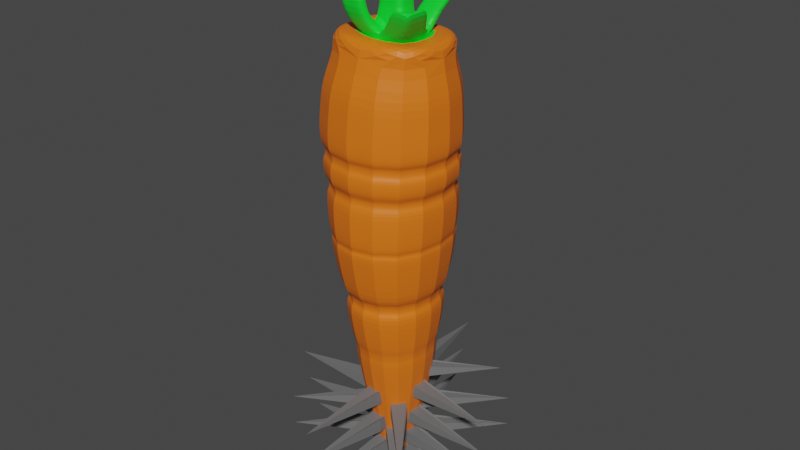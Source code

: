 # Source: SpikyCarrot.blend  (saved by Blender 2.93.21; exported with 4.5.12 LTS)
import bpy
from mathutils import Matrix  # noqa: F401  (used for matrix-valued properties, if any)

bpy.ops.wm.read_factory_settings(use_empty=True)
scene = bpy.context.scene
scene.name = 'Scene'

# ---- collections
col_collection = bpy.data.collections.new('Collection'); scene.collection.children.link(col_collection)

# ---- materials (node trees are filled in below, after node groups)
mat_material_001 = bpy.data.materials.new('Material.001')
mat_material_001.use_transparent_shadow = False
mat_material_002 = bpy.data.materials.new('Material.002')
mat_material_002.use_transparent_shadow = False
mat_material_003 = bpy.data.materials.new('Material.003')
mat_material_003.use_transparent_shadow = False

# ---- material node trees
mat_material_001.use_nodes = True; mat_material_001.node_tree.nodes.clear()
_N = mat_material_001.node_tree.nodes; _L = mat_material_001.node_tree.links
n0 = _N.new('ShaderNodeBsdfPrincipled'); n0.name = 'Principled BSDF'; n0.location = (10, 300)
n0.distribution = 'GGX'
n0.subsurface_method = 'BURLEY'
n0.inputs[0].default_value = (0.8632, 0.1683, 0.007499, 1.0)
n0.inputs[3].default_value = 1.45
n0.inputs[27].default_value = (0.0, 0.0, 0.0, 1.0)
n0.inputs[28].default_value = 1.0
n1 = _N.new('ShaderNodeOutputMaterial'); n1.name = 'Material Output'; n1.location = (300, 300)
_L.new(n0.outputs[0], n1.inputs[0])
n1.is_active_output = True
mat_material_002.use_nodes = True; mat_material_002.node_tree.nodes.clear()
_N = mat_material_002.node_tree.nodes; _L = mat_material_002.node_tree.links
n0 = _N.new('ShaderNodeBsdfPrincipled'); n0.name = 'Principled BSDF'; n0.location = (10, 300)
n0.distribution = 'GGX'
n0.subsurface_method = 'BURLEY'
n0.inputs[0].default_value = (0.004585, 0.8, 0.03178, 1.0)
n0.inputs[3].default_value = 1.45
n0.inputs[27].default_value = (0.0, 0.0, 0.0, 1.0)
n0.inputs[28].default_value = 1.0
n1 = _N.new('ShaderNodeOutputMaterial'); n1.name = 'Material Output'; n1.location = (300, 300)
_L.new(n0.outputs[0], n1.inputs[0])
n1.is_active_output = True
mat_material_003.use_nodes = True; mat_material_003.node_tree.nodes.clear()
_N = mat_material_003.node_tree.nodes; _L = mat_material_003.node_tree.links
n0 = _N.new('ShaderNodeBsdfPrincipled'); n0.name = 'Principled BSDF'; n0.location = (10, 300)
n0.distribution = 'GGX'
n0.subsurface_method = 'BURLEY'
n0.inputs[0].default_value = (0.1626, 0.1626, 0.1626, 1.0)
n0.inputs[3].default_value = 1.45
n0.inputs[27].default_value = (0.0, 0.0, 0.0, 1.0)
n0.inputs[28].default_value = 1.0
n1 = _N.new('ShaderNodeOutputMaterial'); n1.name = 'Material Output'; n1.location = (300, 300)
_L.new(n0.outputs[0], n1.inputs[0])
n1.is_active_output = True

# ---- world
world_world = bpy.data.worlds.new('World'); scene.world = world_world
world_world.use_nodes = True; world_world.node_tree.nodes.clear()
_N = world_world.node_tree.nodes; _L = world_world.node_tree.links
n0 = _N.new('ShaderNodeOutputWorld'); n0.name = 'World Output'; n0.location = (300, 300)
n1 = _N.new('ShaderNodeBackground'); n1.name = 'Background'; n1.location = (10, 300)
n1.inputs[0].default_value = (0.05088, 0.05088, 0.05088, 1.0)
_L.new(n1.outputs[0], n0.inputs[0])
n0.is_active_output = True
world_world.color = (0.05088, 0.05088, 0.05088)
world_world.use_sun_shadow = False
world_world.sun_shadow_jitter_overblur = 0.0

# ---- meshes
me_cube_001 = bpy.data.meshes.new('Cube.001')
me_cube_001.from_pydata([(-1.235, -1.22, -1.0), (-1.085, -1.22, 1.0), (-1.235, 1.248, -1.0), (-1.085, 1.248, 1.0), (1.401, -1.22, -1.0), (1.14, -1.22, 1.061), (1.401, 1.248, -1.0), (1.14, 1.248, 1.061), (-0.6303, -0.6469, 4.203), (-0.6303, 0.6746, 4.203), (0.561, -0.6469, 4.235), (0.561, 0.6746, 4.235), (-0.3216, -0.3242, 5.521), (-0.3216, 0.3518, 5.521), (0.2878, -0.3242, 5.538), (0.2878, 0.3518, 5.538), (-0.2002, -0.173, 5.888), (-0.2002, 0.2006, 5.888), (0.1365, -0.173, 5.897), (0.1365, 0.2006, 5.897), (-1.205, -1.14, -1.839), (-1.205, 1.168, -1.839), (1.316, -1.14, -1.854), (1.316, 1.168, -1.854), (-0.9526, -0.7987, -2.587), (-0.9526, 0.8263, -2.587), (0.9511, -0.7987, -2.633), (0.9511, 0.8263, -2.633), (-0.9526, 0.2846, -2.587), (-0.9526, -0.257, -2.587), (0.3165, 0.8263, -2.617), (-0.318, 0.8263, -2.602), (0.9511, -0.257, -2.633), (0.9511, 0.2846, -2.633), (-0.318, -0.7987, -2.602), (0.3165, -0.7987, -2.617), (-0.6339, 0.5543, -2.594), (-0.6339, -0.5266, -2.594), (0.6324, 0.5543, -2.625), (0.6324, -0.5266, -2.625), (-0.4586, 0.3992, -2.502), (-0.4586, -0.3715, -2.502), (0.4443, 0.3992, -2.524), (0.4443, -0.3715, -2.524), (-0.4586, 0.01381, -2.502), (0.4443, 0.01381, -2.524), (-0.007175, 0.3992, -2.513), (-0.007175, -0.3715, -2.513), (-0.007175, 0.01381, -2.513), (-0.4586, -0.1789, -2.502), (0.4443, -0.1789, -2.524), (-0.2329, 0.3992, -2.507), (-0.2329, -0.3715, -2.507), (-0.4586, 0.2065, -2.502), (0.4443, 0.2065, -2.524), (0.2186, 0.3992, -2.518), (0.2186, -0.3715, -2.518), (-0.007175, -0.1789, -2.513), (-0.007175, 0.2065, -2.513), (-0.2329, 0.01381, -2.507), (0.2186, 0.01381, -2.518), (0.2186, 0.2065, -2.518), (-0.2329, 0.2065, -2.507), (-0.2329, -0.1789, -2.507), (0.6806, -0.4578, -2.698), (0.6806, -0.6505, -2.698), (0.4549, -0.6505, -2.693), (0.2292, -0.6505, -2.688), (0.2292, -0.4578, -2.688), (0.4549, -0.2651, -2.693), (0.2292, -0.2651, -2.688), (0.6806, -0.2651, -2.698), (-0.0638, 0.2065, -4.084), (0.5328, -0.9153, -3.335), (0.5328, -0.9604, -3.335), (0.48, -0.9604, -3.334), (0.4273, -0.9604, -3.333), (0.4273, -0.9153, -3.333), (0.48, -0.8703, -3.334), (0.4273, -0.8703, -3.333), (0.5328, -0.8703, -3.335), (0.48, -0.9153, -3.334), (-0.0638, 0.01381, -4.084), (0.1619, 0.01381, -4.089), (-0.0638, -0.1789, -4.084), (-0.2895, 0.01381, -4.078), (0.1619, 0.2065, -4.089), (-0.2895, 0.2065, -4.078), (-0.2895, -0.1789, -4.078), (-0.6704, 0.7561, -3.172), (-0.8961, 0.7561, -3.166), (-0.8961, 0.5634, -3.166), (-0.8961, 0.3707, -3.166), (-0.6704, 0.3707, -3.172), (-0.8961, 0.1781, -3.166), (-0.4446, 0.7561, -3.177), (-0.4446, 0.5634, -3.177), (-0.6704, 0.5634, -3.172), (-0.6704, 0.1781, -3.172), (0.5795, 0.5171, -2.993), (0.5795, 0.3244, -2.993), (0.3538, 0.7098, -2.987), (0.1281, 0.7098, -2.982), (0.5795, 0.7098, -2.993), (0.1281, 0.5171, -2.982), (0.3538, 0.3244, -2.987), (0.3538, 0.5171, -2.987), (0.5649, 0.5171, -3.398), (0.5649, 0.3244, -3.398), (0.3392, 0.7098, -3.392), (0.1135, 0.7098, -3.387), (0.5649, 0.7098, -3.398), (0.1135, 0.5171, -3.387), (0.3392, 0.3244, -3.392), (0.3392, 0.5171, -3.392), (-0.4717, -0.4011, -2.864), (-0.4717, -0.5938, -2.864), (-0.2459, -0.5938, -2.869), (-0.02022, -0.4011, -2.875), (-0.02022, -0.5938, -2.875), (-0.2459, -0.4011, -2.869), (-0.8915, -0.6133, -3.438), (-0.8915, -0.806, -3.438), (-0.6658, -0.806, -3.443), (-0.4401, -0.6133, -3.449), (-0.4401, -0.806, -3.449), (-0.6658, -0.6133, -3.443), (-1.148, -1.22, 0.1564), (-1.172, -1.22, -0.1564), (-1.172, 1.248, -0.1564), (-1.148, 1.248, 0.1564), (1.29, 1.248, -0.1255), (1.251, 1.248, 0.1866), (1.29, -1.22, -0.1255), (1.251, -1.22, 0.1866), (1.182, -1.14, 0.09709), (1.2, -1.14, -0.03805), (-1.086, -1.14, -0.06675), (-1.075, -1.14, 0.06874), (1.182, 1.167, 0.09709), (1.2, 1.167, -0.03805), (-1.075, 1.167, 0.06874), (-1.086, 1.167, -0.06675), (1.329, 1.248, -0.4304), (1.362, 1.248, -0.6951), (1.362, -1.22, -0.6951), (1.329, -1.22, -0.4304), (-1.213, 1.248, -0.7107), (-1.193, 1.248, -0.4457), (-1.193, -1.22, -0.4457), (-1.213, -1.22, -0.7107), (1.269, 1.183, -0.4842), (1.289, 1.183, -0.6421), (-1.13, 1.183, -0.4988), (-1.142, 1.183, -0.6568), (-1.13, -1.155, -0.4988), (-1.142, -1.155, -0.6568), (1.289, -1.155, -0.6421), (1.269, -1.155, -0.4842), (0.9166, -0.9991, 2.285), (0.9769, -1.059, 1.954), (0.7237, -0.8081, 3.343), (0.7841, -0.8679, 3.012), (-0.8056, -0.8679, 2.968), (-0.7581, -0.8081, 3.302), (-0.9572, -1.059, 1.9), (-0.9097, -0.9991, 2.235), (-0.9097, 1.027, 2.235), (-0.9572, 1.087, 1.9), (-0.7581, 0.8357, 3.302), (-0.8056, 0.8955, 2.968), (0.7841, 0.8955, 3.012), (0.7237, 0.8357, 3.343), (0.9769, 1.087, 1.954), (0.9166, 1.027, 2.285), (0.8638, -0.9347, 2.01), (0.8251, -0.8964, 2.223), (0.8638, 0.9624, 2.01), (0.8251, 0.924, 2.223), (-0.816, 0.924, 2.177), (-0.8464, 0.9624, 1.963), (-0.816, -0.8964, 2.177), (-0.8464, -0.9347, 1.963), (0.748, -0.829, 3.068), (0.7083, -0.7897, 3.285), (0.748, 0.8567, 3.068), (0.7083, 0.8174, 3.285), (-0.7405, 0.8174, 3.246), (-0.7717, 0.8567, 3.026), (-0.7405, -0.7897, 3.246), (-0.7717, -0.829, 3.026), (1.163, -1.22, 0.8736), (-1.099, -1.22, 0.8192), (-1.099, 1.248, 0.8192), (1.163, 1.248, 0.8736), (1.122, -1.182, 0.9261), (1.111, -1.182, 1.007), (-1.054, -1.182, 0.951), (-1.06, -1.182, 0.8699), (-1.054, 1.209, 0.951), (-1.06, 1.209, 0.8699), (1.111, 1.209, 1.007), (1.122, 1.209, 0.9261), (-1.22, 1.208, -1.42), (-1.22, -1.18, -1.42), (1.359, -1.18, -1.427), (1.359, 1.208, -1.427)], [], [(149, 128, 129, 148), (148, 129, 131, 143), (0, 150, 147, 2), (204, 203, 21, 20), (169, 164, 8, 9), (10, 11, 15, 14), (177, 175, 160, 173), (164, 161, 10, 8), (167, 166, 163, 170), (14, 15, 19, 18), (9, 8, 12, 13), (8, 10, 14, 12), (11, 9, 13, 15), (19, 17, 16, 18), (13, 12, 16, 17), (12, 14, 18, 16), (15, 13, 17, 19), (23, 22, 26, 32, 33, 27), (206, 205, 22, 23), (205, 204, 20, 22), (203, 206, 23, 21), (39, 32, 26, 35), (20, 21, 25, 28, 29, 24), (22, 20, 24, 34, 35, 26), (21, 23, 27, 30, 31, 25), (29, 37, 34, 24), (37, 39, 35, 34), (25, 31, 36, 28), (28, 36, 37, 29), (31, 30, 38, 36), (36, 38, 42, 55, 46, 51, 40), (30, 27, 33, 38), (38, 33, 32, 39), (47, 57, 68, 67), (37, 36, 40, 53, 44, 49, 41), (39, 37, 41, 52, 47, 56, 43), (38, 39, 43, 50, 45, 54, 42), (49, 63, 120, 115), (57, 63, 88, 84), (45, 60, 105, 100), (58, 61, 86, 72), (54, 45, 100, 99), (55, 42, 103, 101), (44, 53, 91, 92), (51, 46, 95, 89), (58, 62, 97, 96), (41, 49, 115, 116), (63, 49, 94, 98), (59, 62, 87, 85), (50, 43, 65, 64), (43, 56, 66, 65), (60, 45, 71, 69), (70, 69, 78, 79), (65, 66, 75, 74), (69, 71, 80, 78), (64, 65, 74, 73), (45, 50, 64, 71), (48, 60, 69, 70), (57, 48, 70, 68), (56, 47, 67, 66), (81, 73, 74, 75), (77, 81, 75, 76), (79, 78, 81, 77), (78, 80, 73, 81), (66, 67, 76, 75), (68, 70, 79, 77), (71, 64, 73, 80), (67, 68, 77, 76), (87, 72, 82, 85), (72, 86, 83, 82), (85, 82, 84, 88), (61, 60, 83, 86), (63, 59, 85, 88), (60, 48, 82, 83), (62, 58, 72, 87), (48, 57, 84, 82), (91, 97, 93, 92), (90, 89, 97, 91), (89, 95, 96, 97), (92, 93, 98, 94), (46, 58, 96, 95), (62, 59, 93, 97), (40, 51, 89, 90), (49, 44, 92, 94), (59, 63, 98, 93), (53, 40, 90, 91), (102, 101, 109, 110), (101, 103, 111, 109), (100, 105, 113, 108), (58, 46, 102, 104), (46, 55, 101, 102), (42, 54, 99, 103), (61, 58, 104, 106), (60, 61, 106, 105), (114, 107, 108, 113), (110, 109, 114, 112), (109, 111, 107, 114), (106, 104, 112, 114), (105, 106, 114, 113), (104, 102, 110, 112), (103, 99, 107, 111), (99, 100, 108, 107), (118, 119, 125, 124), (120, 118, 124, 126), (52, 41, 116, 117), (57, 47, 119, 118), (47, 52, 117, 119), (63, 57, 118, 120), (126, 124, 125, 123), (121, 126, 123, 122), (116, 115, 121, 122), (115, 120, 126, 121), (119, 117, 123, 125), (117, 116, 122, 123), (4, 145, 150, 0), (192, 198, 200, 193), (193, 200, 202, 194), (137, 142, 129, 128), (132, 134, 135, 139), (6, 144, 145, 4), (127, 130, 141, 138), (194, 202, 195, 191), (130, 132, 139, 141), (142, 140, 131, 129), (136, 137, 128, 133), (140, 136, 133, 131), (142, 137, 138, 141), (140, 142, 141, 139), (136, 140, 139, 135), (137, 136, 135, 138), (134, 127, 138, 135), (146, 149, 155, 158), (143, 131, 133, 146), (146, 133, 128, 149), (143, 146, 158, 151), (154, 152, 144, 147), (149, 148, 153, 155), (2, 147, 144, 6), (156, 154, 147, 150), (152, 157, 145, 144), (157, 156, 150, 145), (156, 157, 158, 155), (154, 156, 155, 153), (152, 154, 153, 151), (157, 152, 151, 158), (148, 143, 151, 153), (7, 3, 168, 173), (3, 1, 165, 168), (166, 159, 162, 163), (161, 172, 11, 10), (174, 167, 170, 171), (172, 169, 9, 11), (5, 7, 173, 160), (159, 174, 171, 162), (172, 161, 184, 186), (180, 177, 173, 168), (188, 185, 171, 170), (167, 174, 178, 179), (169, 172, 186, 187), (174, 159, 176, 178), (161, 164, 189, 184), (1, 5, 160, 165), (166, 167, 179, 181), (159, 166, 181, 176), (182, 180, 168, 165), (182, 175, 176, 181), (180, 182, 181, 179), (175, 177, 178, 176), (177, 180, 179, 178), (175, 182, 165, 160), (164, 169, 187, 189), (185, 183, 162, 171), (190, 188, 170, 163), (190, 183, 184, 189), (188, 190, 189, 187), (183, 185, 186, 184), (185, 188, 187, 186), (183, 190, 163, 162), (134, 191, 192, 127), (127, 192, 193, 130), (130, 193, 194, 132), (132, 194, 191, 134), (201, 7, 5, 196), (197, 1, 3, 199), (199, 3, 7, 201), (191, 195, 198, 192), (196, 197, 198, 195), (197, 199, 200, 198), (199, 201, 202, 200), (201, 196, 195, 202), (196, 5, 1, 197), (2, 6, 206, 203), (4, 0, 204, 205), (6, 4, 205, 206), (0, 2, 203, 204)])
me_cube_001.polygons.foreach_set('material_index', [0, 0, 0, 0, 0, 0, 0, 0, 0, 0, 0, 0, 0, 0, 0, 0, 0, 0, 0, 0, 0, 0, 0, 0, 0, 0, 0, 0, 0, 0, 1, 0, 0, 1, 1, 1, 1, 1, 1, 1, 1, 1, 1, 1, 1, 1, 1, 1, 1, 1, 1, 1, 1, 1, 1, 1, 1, 1, 1, 1, 1, 1, 1, 1, 1, 1, 1, 1, 1, 1, 1, 1, 1, 1, 1, 1, 1, 1, 1, 1, 1, 1, 1, 1, 1, 1, 1, 1, 1, 1, 1, 1, 1, 1, 1, 1, 1, 1, 1, 1, 1, 1, 1, 1, 1, 1, 1, 1, 1, 1, 1, 1, 1, 1, 0, 0, 0, 0, 0, 0, 0, 0, 0, 0, 0, 0, 0, 0, 0, 0, 0, 0, 0, 0, 0, 0, 0, 0, 0, 0, 0, 0, 0, 0, 0, 0, 0, 0, 0, 0, 0, 0, 0, 0, 0, 0, 0, 0, 0, 0, 0, 0, 0, 0, 0, 0, 0, 0, 0, 0, 0, 0, 0, 0, 0, 0, 0, 0, 0, 0, 0, 0, 0, 0, 0, 0, 0, 0, 0, 0, 0, 0, 0, 0, 0])
_uv = me_cube_001.uv_layers.new(name='UVMap')
_uv.uv.foreach_set('vector', [0.4443, 0.0, 0.4804, 0.0, 0.4804, 0.25, 0.4443, 0.25, 0.4443, 0.25, 0.4804, 0.25, 0.4811, 0.5, 0.4441, 0.5, 0.375, 0.0, 0.4112, 0.0, 0.4112, 0.25, 0.375, 0.25, 0.375, 0.0, 0.375, 0.25, 0.375, 0.25, 0.375, 0.0, 0.625, 0.25, 0.625, 0.0, 0.625, 0.0, 0.625, 0.25, 0.625, 0.75, 0.625, 0.5, 0.625, 0.5, 0.625, 0.75, 0.625, 0.5, 0.625, 0.75, 0.625, 0.75, 0.625, 0.5, 0.625, 1.0, 0.625, 0.75, 0.625, 0.75, 0.625, 1.0, 0.625, 0.25, 0.625, 0.0, 0.625, 0.0, 0.625, 0.25, 0.625, 0.75, 0.625, 0.5, 0.625, 0.5, 0.625, 0.75, 0.625, 0.25, 0.625, 0.0, 0.625, 0.0, 0.625, 0.25, 0.625, 1.0, 0.625, 0.75, 0.625, 0.75, 0.625, 1.0, 0.625, 0.5, 0.625, 0.25, 0.625, 0.25, 0.625, 0.5, 0.625, 0.5, 0.875, 0.5, 0.875, 0.75, 0.625, 0.75, 0.625, 0.25, 0.625, 0.0, 0.625, 0.0, 0.625, 0.25, 0.625, 1.0, 0.625, 0.75, 0.625, 0.75, 0.625, 1.0, 0.625, 0.5, 0.625, 0.25, 0.625, 0.25, 0.625, 0.5, 0.375, 0.5, 0.375, 0.75, 0.375, 0.75, 0.375, 0.6667, 0.375, 0.5833, 0.375, 0.5, 0.375, 0.5, 0.375, 0.75, 0.375, 0.75, 0.375, 0.5, 0.375, 0.75, 0.375, 1.0, 0.375, 1.0, 0.375, 0.75, 0.375, 0.25, 0.375, 0.5, 0.375, 0.5, 0.375, 0.25, 0.2917, 0.6667, 0.375, 0.6667, 0.375, 0.75, 0.2917, 0.75, 0.375, 0.0, 0.375, 0.25, 0.375, 0.25, 0.375, 0.1667, 0.375, 0.08333, 0.375, 0.0, 0.375, 0.75, 0.375, 1.0, 0.375, 1.0, 0.375, 0.9167, 0.375, 0.8333, 0.375, 0.75, 0.375, 0.25, 0.375, 0.5, 0.375, 0.5, 0.375, 0.4167, 0.375, 0.3333, 0.375, 0.25, 0.125, 0.6667, 0.2083, 0.6667, 0.2083, 0.75, 0.125, 0.75, 0.2083, 0.6667, 0.2917, 0.6667, 0.2917, 0.75, 0.2083, 0.75, 0.125, 0.5, 0.2083, 0.5, 0.2083, 0.5833, 0.125, 0.5833, 0.125, 0.5833, 0.2083, 0.5833, 0.2083, 0.6667, 0.125, 0.6667, 0.2083, 0.5, 0.2917, 0.5, 0.2917, 0.5833, 0.2083, 0.5833, 0.2083, 0.5833, 0.2917, 0.5833, 0.2917, 0.5833, 0.2708, 0.5833, 0.25, 0.5833, 0.2292, 0.5833, 0.2083, 0.5833, 0.2917, 0.5, 0.375, 0.5, 0.375, 0.5833, 0.2917, 0.5833, 0.2917, 0.5833, 0.375, 0.5833, 0.375, 0.6667, 0.2917, 0.6667, 0.25, 0.6667, 0.25, 0.6458, 0.25, 0.6458, 0.25, 0.6667, 0.2083, 0.6667, 0.2083, 0.5833, 0.2083, 0.5833, 0.2083, 0.6042, 0.2083, 0.625, 0.2083, 0.6458, 0.2083, 0.6667, 0.2917, 0.6667, 0.2083, 0.6667, 0.2083, 0.6667, 0.2292, 0.6667, 0.25, 0.6667, 0.2708, 0.6667, 0.2917, 0.6667, 0.2917, 0.5833, 0.2917, 0.6667, 0.2917, 0.6667, 0.2917, 0.6458, 0.2917, 0.625, 0.2917, 0.6042, 0.2917, 0.5833, 0.2083, 0.6458, 0.2292, 0.6458, 0.2292, 0.6458, 0.2083, 0.6458, 0.25, 0.6458, 0.2292, 0.6458, 0.2292, 0.6458, 0.25, 0.6458, 0.2917, 0.625, 0.2708, 0.625, 0.2708, 0.625, 0.2917, 0.625, 0.25, 0.6042, 0.2708, 0.6042, 0.2708, 0.6042, 0.25, 0.6042, 0.2917, 0.6042, 0.2917, 0.625, 0.2917, 0.625, 0.2917, 0.6042, 0.2708, 0.5833, 0.2917, 0.5833, 0.2917, 0.5833, 0.2708, 0.5833, 0.2083, 0.625, 0.2083, 0.6042, 0.2083, 0.6042, 0.2083, 0.625, 0.2292, 0.5833, 0.25, 0.5833, 0.25, 0.5833, 0.2292, 0.5833, 0.25, 0.6042, 0.2292, 0.6042, 0.2292, 0.6042, 0.25, 0.6042, 0.2083, 0.6667, 0.2083, 0.6458, 0.2083, 0.6458, 0.2083, 0.6667, 0.2292, 0.6458, 0.2083, 0.6458, 0.2083, 0.6458, 0.2292, 0.6458, 0.2292, 0.625, 0.2292, 0.6042, 0.2292, 0.6042, 0.2292, 0.625, 0.2917, 0.6458, 0.2917, 0.6667, 0.2917, 0.6667, 0.2917, 0.6458, 0.2917, 0.6667, 0.2708, 0.6667, 0.2708, 0.6667, 0.2917, 0.6667, 0.2708, 0.625, 0.2917, 0.625, 0.2917, 0.625, 0.2708, 0.625, 0.25, 0.625, 0.2708, 0.625, 0.2708, 0.625, 0.25, 0.625, 0.2917, 0.6667, 0.2708, 0.6667, 0.2708, 0.6667, 0.2917, 0.6667, 0.2708, 0.625, 0.2917, 0.625, 0.2917, 0.625, 0.2708, 0.625, 0.2917, 0.6458, 0.2917, 0.6667, 0.2917, 0.6667, 0.2917, 0.6458, 0.2917, 0.625, 0.2917, 0.6458, 0.2917, 0.6458, 0.2917, 0.625, 0.25, 0.625, 0.2708, 0.625, 0.2708, 0.625, 0.25, 0.625, 0.25, 0.6458, 0.25, 0.625, 0.25, 0.625, 0.25, 0.6458, 0.2708, 0.6667, 0.25, 0.6667, 0.25, 0.6667, 0.2708, 0.6667, 0.2708, 0.6458, 0.2917, 0.6458, 0.2917, 0.6667, 0.2708, 0.6667, 0.25, 0.6458, 0.2708, 0.6458, 0.2708, 0.6667, 0.25, 0.6667, 0.25, 0.625, 0.2708, 0.625, 0.2708, 0.6458, 0.25, 0.6458, 0.2708, 0.625, 0.2917, 0.625, 0.2917, 0.6458, 0.2708, 0.6458, 0.2708, 0.6667, 0.25, 0.6667, 0.25, 0.6667, 0.2708, 0.6667, 0.25, 0.6458, 0.25, 0.625, 0.25, 0.625, 0.25, 0.6458, 0.2917, 0.625, 0.2917, 0.6458, 0.2917, 0.6458, 0.2917, 0.625, 0.25, 0.6667, 0.25, 0.6458, 0.25, 0.6458, 0.25, 0.6667, 0.2292, 0.6042, 0.25, 0.6042, 0.25, 0.625, 0.2292, 0.625, 0.25, 0.6042, 0.2708, 0.6042, 0.2708, 0.625, 0.25, 0.625, 0.2292, 0.625, 0.25, 0.625, 0.25, 0.6458, 0.2292, 0.6458, 0.2708, 0.6042, 0.2708, 0.625, 0.2708, 0.625, 0.2708, 0.6042, 0.2292, 0.6458, 0.2292, 0.625, 0.2292, 0.625, 0.2292, 0.6458, 0.2708, 0.625, 0.25, 0.625, 0.25, 0.625, 0.2708, 0.625, 0.2292, 0.6042, 0.25, 0.6042, 0.25, 0.6042, 0.2292, 0.6042, 0.25, 0.625, 0.25, 0.6458, 0.25, 0.6458, 0.25, 0.625, 0.2083, 0.6042, 0.2292, 0.6042, 0.2292, 0.625, 0.2083, 0.625, 0.2083, 0.5833, 0.2292, 0.5833, 0.2292, 0.6042, 0.2083, 0.6042, 0.2292, 0.5833, 0.25, 0.5833, 0.25, 0.6042, 0.2292, 0.6042, 0.2083, 0.625, 0.2292, 0.625, 0.2292, 0.6458, 0.2083, 0.6458, 0.25, 0.5833, 0.25, 0.6042, 0.25, 0.6042, 0.25, 0.5833, 0.2292, 0.6042, 0.2292, 0.625, 0.2292, 0.625, 0.2292, 0.6042, 0.2083, 0.5833, 0.2292, 0.5833, 0.2292, 0.5833, 0.2083, 0.5833, 0.2083, 0.6458, 0.2083, 0.625, 0.2083, 0.625, 0.2083, 0.6458, 0.2292, 0.625, 0.2292, 0.6458, 0.2292, 0.6458, 0.2292, 0.625, 0.2083, 0.6042, 0.2083, 0.5833, 0.2083, 0.5833, 0.2083, 0.6042, 0.25, 0.5833, 0.2708, 0.5833, 0.2708, 0.5833, 0.25, 0.5833, 0.2708, 0.5833, 0.2917, 0.5833, 0.2917, 0.5833, 0.2708, 0.5833, 0.2917, 0.625, 0.2708, 0.625, 0.2708, 0.625, 0.2917, 0.625, 0.25, 0.6042, 0.25, 0.5833, 0.25, 0.5833, 0.25, 0.6042, 0.25, 0.5833, 0.2708, 0.5833, 0.2708, 0.5833, 0.25, 0.5833, 0.2917, 0.5833, 0.2917, 0.6042, 0.2917, 0.6042, 0.2917, 0.5833, 0.2708, 0.6042, 0.25, 0.6042, 0.25, 0.6042, 0.2708, 0.6042, 0.2708, 0.625, 0.2708, 0.6042, 0.2708, 0.6042, 0.2708, 0.625, 0.2708, 0.6042, 0.2917, 0.6042, 0.2917, 0.625, 0.2708, 0.625, 0.25, 0.5833, 0.2708, 0.5833, 0.2708, 0.6042, 0.25, 0.6042, 0.2708, 0.5833, 0.2917, 0.5833, 0.2917, 0.6042, 0.2708, 0.6042, 0.2708, 0.6042, 0.25, 0.6042, 0.25, 0.6042, 0.2708, 0.6042, 0.2708, 0.625, 0.2708, 0.6042, 0.2708, 0.6042, 0.2708, 0.625, 0.25, 0.6042, 0.25, 0.5833, 0.25, 0.5833, 0.25, 0.6042, 0.2917, 0.5833, 0.2917, 0.6042, 0.2917, 0.6042, 0.2917, 0.5833, 0.2917, 0.6042, 0.2917, 0.625, 0.2917, 0.625, 0.2917, 0.6042, 0.25, 0.6458, 0.25, 0.6667, 0.25, 0.6667, 0.25, 0.6458, 0.2292, 0.6458, 0.25, 0.6458, 0.25, 0.6458, 0.2292, 0.6458, 0.2292, 0.6667, 0.2083, 0.6667, 0.2083, 0.6667, 0.2292, 0.6667, 0.25, 0.6458, 0.25, 0.6667, 0.25, 0.6667, 0.25, 0.6458, 0.25, 0.6667, 0.2292, 0.6667, 0.2292, 0.6667, 0.25, 0.6667, 0.2292, 0.6458, 0.25, 0.6458, 0.25, 0.6458, 0.2292, 0.6458, 0.2292, 0.6458, 0.25, 0.6458, 0.25, 0.6667, 0.2292, 0.6667, 0.2083, 0.6458, 0.2292, 0.6458, 0.2292, 0.6667, 0.2083, 0.6667, 0.2083, 0.6667, 0.2083, 0.6458, 0.2083, 0.6458, 0.2083, 0.6667, 0.2083, 0.6458, 0.2292, 0.6458, 0.2292, 0.6458, 0.2083, 0.6458, 0.25, 0.6667, 0.2292, 0.6667, 0.2292, 0.6667, 0.25, 0.6667, 0.2292, 0.6667, 0.2083, 0.6667, 0.2083, 0.6667, 0.2292, 0.6667, 0.375, 0.75, 0.412, 0.75, 0.4112, 1.0, 0.375, 1.0, 0.6024, 0.0, 0.6085, 0.0, 0.6085, 0.25, 0.6024, 0.25, 0.6024, 0.25, 0.6085, 0.25, 0.6086, 0.5, 0.6023, 0.5, 0.4909, 0.0, 0.4909, 0.25, 0.4804, 0.25, 0.4804, 0.0, 0.5189, 0.5, 0.5189, 0.75, 0.5088, 0.75, 0.5088, 0.5, 0.375, 0.5, 0.412, 0.5, 0.412, 0.75, 0.375, 0.75, 0.5196, 0.0, 0.5196, 0.25, 0.5091, 0.25, 0.5091, 0.0, 0.6023, 0.5, 0.6086, 0.5, 0.6086, 0.75, 0.6023, 0.75, 0.5196, 0.25, 0.5189, 0.5, 0.5088, 0.5, 0.5091, 0.25, 0.4909, 0.25, 0.4912, 0.5, 0.4811, 0.5, 0.4804, 0.25, 0.4912, 0.75, 0.4909, 1.0, 0.4804, 1.0, 0.4811, 0.75, 0.4912, 0.5, 0.4912, 0.75, 0.4811, 0.75, 0.4811, 0.5, 0.4909, 0.25, 0.4909, 0.0, 0.5091, 0.0, 0.5091, 0.25, 0.4912, 0.5, 0.4909, 0.25, 0.5091, 0.25, 0.5088, 0.5, 0.4912, 0.75, 0.4912, 0.5, 0.5088, 0.5, 0.5088, 0.75, 0.4909, 1.0, 0.4912, 0.75, 0.5088, 0.75, 0.5091, 1.0, 0.5189, 0.75, 0.5196, 1.0, 0.5091, 1.0, 0.5088, 0.75, 0.4441, 0.75, 0.4443, 1.0, 0.4382, 1.0, 0.4381, 0.75, 0.4441, 0.5, 0.4811, 0.5, 0.4811, 0.75, 0.4441, 0.75, 0.4441, 0.75, 0.4811, 0.75, 0.4804, 1.0, 0.4443, 1.0, 0.4441, 0.5, 0.4441, 0.75, 0.4381, 0.75, 0.4381, 0.5, 0.4173, 0.25, 0.4179, 0.5, 0.412, 0.5, 0.4112, 0.25, 0.4443, 0.0, 0.4443, 0.25, 0.4382, 0.25, 0.4382, 0.0, 0.375, 0.25, 0.4112, 0.25, 0.412, 0.5, 0.375, 0.5, 0.4173, 0.0, 0.4173, 0.25, 0.4112, 0.25, 0.4112, 0.0, 0.4179, 0.5, 0.4179, 0.75, 0.412, 0.75, 0.412, 0.5, 0.4179, 0.75, 0.4173, 1.0, 0.4112, 1.0, 0.412, 0.75, 0.4173, 1.0, 0.4179, 0.75, 0.4381, 0.75, 0.4382, 1.0, 0.4173, 0.25, 0.4173, 0.0, 0.4382, 0.0, 0.4382, 0.25, 0.4179, 0.5, 0.4173, 0.25, 0.4382, 0.25, 0.4381, 0.5, 0.4179, 0.75, 0.4179, 0.5, 0.4381, 0.5, 0.4381, 0.75, 0.4443, 0.25, 0.4441, 0.5, 0.4381, 0.5, 0.4382, 0.25, 0.625, 0.5, 0.625, 0.25, 0.625, 0.25, 0.625, 0.5, 0.625, 0.25, 0.625, 0.0, 0.625, 0.0, 0.625, 0.25, 0.625, 1.0, 0.625, 0.75, 0.625, 0.75, 0.625, 1.0, 0.625, 0.75, 0.625, 0.5, 0.625, 0.5, 0.625, 0.75, 0.625, 0.5, 0.625, 0.25, 0.625, 0.25, 0.625, 0.5, 0.625, 0.5, 0.625, 0.25, 0.625, 0.25, 0.625, 0.5, 0.625, 0.75, 0.625, 0.5, 0.625, 0.5, 0.625, 0.75, 0.625, 0.75, 0.625, 0.5, 0.625, 0.5, 0.625, 0.75, 0.625, 0.5, 0.625, 0.75, 0.625, 0.75, 0.625, 0.5, 0.625, 0.25, 0.625, 0.5, 0.625, 0.5, 0.625, 0.25, 0.625, 0.25, 0.625, 0.5, 0.625, 0.5, 0.625, 0.25, 0.625, 0.25, 0.625, 0.5, 0.625, 0.5, 0.625, 0.25, 0.625, 0.25, 0.625, 0.5, 0.625, 0.5, 0.625, 0.25, 0.625, 0.5, 0.625, 0.75, 0.625, 0.75, 0.625, 0.5, 0.625, 0.75, 0.625, 1.0, 0.625, 1.0, 0.625, 0.75, 0.625, 1.0, 0.625, 0.75, 0.625, 0.75, 0.625, 1.0, 0.625, 0.0, 0.625, 0.25, 0.625, 0.25, 0.625, 0.0, 0.625, 0.75, 0.625, 1.0, 0.625, 1.0, 0.625, 0.75, 0.625, 0.0, 0.625, 0.25, 0.625, 0.25, 0.625, 0.0, 0.625, 1.0, 0.625, 0.75, 0.625, 0.75, 0.625, 1.0, 0.625, 0.25, 0.625, 0.0, 0.625, 0.0, 0.625, 0.25, 0.625, 0.75, 0.625, 0.5, 0.625, 0.5, 0.625, 0.75, 0.625, 0.5, 0.625, 0.25, 0.625, 0.25, 0.625, 0.5, 0.625, 0.75, 0.625, 1.0, 0.625, 1.0, 0.625, 0.75, 0.625, 0.0, 0.625, 0.25, 0.625, 0.25, 0.625, 0.0, 0.625, 0.5, 0.625, 0.75, 0.625, 0.75, 0.625, 0.5, 0.625, 0.0, 0.625, 0.25, 0.625, 0.25, 0.625, 0.0, 0.625, 1.0, 0.625, 0.75, 0.625, 0.75, 0.625, 1.0, 0.625, 0.25, 0.625, 0.0, 0.625, 0.0, 0.625, 0.25, 0.625, 0.75, 0.625, 0.5, 0.625, 0.5, 0.625, 0.75, 0.625, 0.5, 0.625, 0.25, 0.625, 0.25, 0.625, 0.5, 0.625, 0.75, 0.625, 1.0, 0.625, 1.0, 0.625, 0.75, 0.5189, 0.75, 0.6023, 0.75, 0.6024, 1.0, 0.5196, 1.0, 0.5196, 0.0, 0.6024, 0.0, 0.6024, 0.25, 0.5196, 0.25, 0.5196, 0.25, 0.6024, 0.25, 0.6023, 0.5, 0.5189, 0.5, 0.5189, 0.5, 0.6023, 0.5, 0.6023, 0.75, 0.5189, 0.75, 0.6187, 0.5, 0.625, 0.5, 0.625, 0.75, 0.6187, 0.75, 0.6189, 0.0, 0.625, 0.0, 0.625, 0.25, 0.6189, 0.25, 0.6189, 0.25, 0.625, 0.25, 0.625, 0.5, 0.6187, 0.5, 0.6023, 0.75, 0.6086, 0.75, 0.6085, 1.0, 0.6024, 1.0, 0.6187, 0.75, 0.6189, 1.0, 0.6085, 1.0, 0.6086, 0.75, 0.6189, 0.0, 0.6189, 0.25, 0.6085, 0.25, 0.6085, 0.0, 0.6189, 0.25, 0.6187, 0.5, 0.6086, 0.5, 0.6085, 0.25, 0.6187, 0.5, 0.6187, 0.75, 0.6086, 0.75, 0.6086, 0.5, 0.6187, 0.75, 0.625, 0.75, 0.625, 1.0, 0.6189, 1.0, 0.375, 0.25, 0.375, 0.5, 0.375, 0.5, 0.375, 0.25, 0.375, 0.75, 0.375, 1.0, 0.375, 1.0, 0.375, 0.75, 0.375, 0.5, 0.375, 0.75, 0.375, 0.75, 0.375, 0.5, 0.375, 0.0, 0.375, 0.25, 0.375, 0.25, 0.375, 0.0])
me_cube_001.materials.append(mat_material_001)
me_cube_001.materials.append(mat_material_002)
me_cube_001.use_remesh_fix_poles = True
me_cube_001.use_remesh_preserve_attributes = False
me_cube_001.update()
me_cube_002 = bpy.data.meshes.new('Cube.002')
me_cube_002.from_pydata([(-1.0, -12.49, -0.01606), (-1.0, -12.49, 0.01606), (-1.0, 1.0, -1.0), (-1.0, 1.0, 1.0), (1.0, -1.0, -1.0), (1.0, -1.0, 1.0), (1.0, 1.0, -1.0), (1.0, 1.0, 1.0), (-1.0, -12.49, 4.414), (-1.0, -12.49, 4.446), (-1.0, 1.0, 3.43), (-1.0, 1.0, 5.43), (1.0, -1.0, 3.43), (1.0, -1.0, 5.43), (1.0, 1.0, 3.43), (1.0, 1.0, 5.43), (-1.0, -10.66, -4.229), (-1.0, -10.66, -4.197), (-1.0, 2.824, -5.213), (-1.0, 2.824, -3.213), (1.0, 0.8242, -5.213), (1.0, 0.8242, -3.213), (1.0, 2.824, -5.213), (1.0, 2.824, -3.213), (-1.0, 18.17, -2.764), (-1.0, 18.17, -2.796), (-1.0, 4.68, -1.78), (-1.0, 4.68, -3.78), (1.0, 6.68, -1.78), (1.0, 6.68, -3.78), (1.0, 4.68, -1.78), (1.0, 4.68, -3.78), (-1.0, 19.56, 0.711), (-1.0, 19.56, 0.6789), (-1.0, 6.07, 1.695), (-1.0, 6.07, -0.3051), (1.0, 8.07, 1.695), (1.0, 8.07, -0.3051), (1.0, 6.07, 1.695), (1.0, 6.07, -0.3051), (-1.0, 20.68, 4.62), (-1.0, 20.68, 4.588), (-1.0, 7.199, 5.604), (-1.0, 7.199, 3.604), (1.0, 9.199, 5.604), (1.0, 9.199, 3.604), (1.0, 7.199, 5.604), (1.0, 7.199, 3.604), (-15.42, 1.94, 3.056), (-15.42, 1.94, 3.024), (-1.931, 1.94, 4.04), (-1.931, 1.94, 2.04), (-3.931, 3.94, 4.04), (-3.931, 3.94, 2.04), (-1.931, 3.94, 4.04), (-1.931, 3.94, 2.04), (-14.63, 1.94, -0.9568), (-14.63, 1.94, -0.989), (-1.15, 1.94, 0.0271), (-1.15, 1.94, -1.973), (-3.15, 3.94, 0.0271), (-3.15, 3.94, -1.973), (-1.15, 3.94, 0.0271), (-1.15, 3.94, -1.973), (-13.38, 1.94, -4.605), (-13.38, 1.94, -4.637), (0.1013, 1.94, -3.621), (0.1013, 1.94, -5.621), (-1.899, 3.94, -3.621), (-1.899, 3.94, -5.621), (0.1013, 3.94, -3.621), (0.1013, 3.94, -5.621), (13.24, 1.94, -5.68), (13.24, 1.94, -5.648), (-0.2403, 1.94, -6.664), (-0.2403, 1.94, -4.664), (1.76, 3.94, -6.664), (1.76, 3.94, -4.664), (-0.2403, 3.94, -6.664), (-0.2403, 3.94, -4.664), (14.65, 1.94, -2.657), (14.65, 1.94, -2.625), (1.167, 1.94, -3.641), (1.167, 1.94, -1.641), (3.167, 3.94, -3.641), (3.167, 3.94, -1.641), (1.167, 3.94, -3.641), (1.167, 3.94, -1.641), (15.12, 1.94, 0.8352), (15.12, 1.94, 0.8674), (1.636, 1.94, -0.1487), (1.636, 1.94, 1.851), (3.636, 3.94, -0.1487), (3.636, 3.94, 1.851), (1.636, 3.94, -0.1487), (1.636, 3.94, 1.851), (15.49, 1.94, 5.161), (15.49, 1.94, 5.193), (2.001, 1.94, 4.177), (2.001, 1.94, 6.177), (4.001, 3.94, 4.177), (4.001, 3.94, 6.177), (2.001, 3.94, 4.177), (2.001, 3.94, 6.177), (11.1, -9.269, 2.601), (11.1, -9.269, 2.633), (1.565, 0.2662, 1.617), (1.565, 0.2662, 3.617), (4.394, 0.2662, 1.617), (4.394, 0.2662, 3.617), (2.979, 1.68, 1.617), (2.979, 1.68, 3.617), (9.298, -8.164, -1.938), (9.298, -8.164, -1.906), (-0.2377, 1.371, -2.922), (-0.2377, 1.371, -0.9221), (2.591, 1.371, -2.922), (2.591, 1.371, -0.9221), (1.177, 2.786, -2.922), (1.177, 2.786, -0.9221), (11.39, 12.95, -2.753), (11.39, 12.95, -2.721), (1.851, 3.413, -3.737), (1.851, 3.413, -1.737), (1.851, 6.242, -3.737), (1.851, 6.242, -1.737), (0.4371, 4.827, -3.737), (0.4371, 4.827, -1.737), (11.39, 12.95, 1.409), (11.39, 12.95, 1.441), (1.851, 3.413, 0.425), (1.851, 3.413, 2.425), (1.851, 6.242, 0.425), (1.851, 6.242, 2.425), (0.4371, 4.827, 0.425), (0.4371, 4.827, 2.425), (10.77, 11.59, 6.672), (10.77, 11.59, 6.704), (1.232, 2.058, 5.688), (1.232, 2.058, 7.688), (1.232, 4.886, 5.688), (1.232, 4.886, 7.688), (-0.1826, 3.472, 5.688), (-0.1826, 3.472, 7.688), (-8.712, 13.83, 3.617), (-8.712, 13.83, 3.649), (0.8233, 4.298, 2.633), (0.8233, 4.298, 4.633), (-2.005, 4.298, 2.633), (-2.005, 4.298, 4.633), (-0.5909, 2.884, 2.633), (-0.5909, 2.884, 4.633), (-8.712, 13.83, 0.3383), (-8.712, 13.83, 0.3704), (0.8233, 4.298, -0.6457), (0.8233, 4.298, 1.354), (-2.005, 4.298, -0.6457), (-2.005, 4.298, 1.354), (-0.5909, 2.884, -0.6457), (-0.5909, 2.884, 1.354), (-8.712, 13.83, -2.609), (-8.712, 13.83, -2.577), (0.8233, 4.298, -3.593), (0.8233, 4.298, -1.593), (-2.005, 4.298, -3.593), (-2.005, 4.298, -1.593), (-0.5909, 2.884, -3.593), (-0.5909, 2.884, -1.593), (-10.15, -5.55, -2.226), (-10.15, -5.55, -2.194), (-0.6168, 3.986, -3.21), (-0.6168, 3.986, -1.21), (-0.6168, 1.157, -3.21), (-0.6168, 1.157, -1.21), (0.7975, 2.572, -3.21), (0.7975, 2.572, -1.21), (-10.15, -5.55, 1.995), (-10.15, -5.55, 2.027), (-0.6168, 3.986, 1.011), (-0.6168, 3.986, 3.011), (-0.6168, 1.157, 1.011), (-0.6168, 1.157, 3.011), (0.7975, 2.572, 1.011), (0.7975, 2.572, 3.011)], [], [(0, 1, 3, 2), (2, 3, 7, 6), (6, 7, 5, 4), (4, 5, 1, 0), (2, 6, 4, 0), (7, 3, 1, 5), (8, 9, 11, 10), (10, 11, 15, 14), (14, 15, 13, 12), (12, 13, 9, 8), (10, 14, 12, 8), (15, 11, 9, 13), (16, 17, 19, 18), (18, 19, 23, 22), (22, 23, 21, 20), (20, 21, 17, 16), (18, 22, 20, 16), (23, 19, 17, 21), (24, 25, 27, 26), (26, 27, 31, 30), (30, 31, 29, 28), (28, 29, 25, 24), (26, 30, 28, 24), (31, 27, 25, 29), (32, 33, 35, 34), (34, 35, 39, 38), (38, 39, 37, 36), (36, 37, 33, 32), (34, 38, 36, 32), (39, 35, 33, 37), (40, 41, 43, 42), (42, 43, 47, 46), (46, 47, 45, 44), (44, 45, 41, 40), (42, 46, 44, 40), (47, 43, 41, 45), (48, 49, 51, 50), (50, 51, 55, 54), (54, 55, 53, 52), (52, 53, 49, 48), (50, 54, 52, 48), (55, 51, 49, 53), (56, 57, 59, 58), (58, 59, 63, 62), (62, 63, 61, 60), (60, 61, 57, 56), (58, 62, 60, 56), (63, 59, 57, 61), (64, 65, 67, 66), (66, 67, 71, 70), (70, 71, 69, 68), (68, 69, 65, 64), (66, 70, 68, 64), (71, 67, 65, 69), (72, 73, 75, 74), (74, 75, 79, 78), (78, 79, 77, 76), (76, 77, 73, 72), (74, 78, 76, 72), (79, 75, 73, 77), (80, 81, 83, 82), (82, 83, 87, 86), (86, 87, 85, 84), (84, 85, 81, 80), (82, 86, 84, 80), (87, 83, 81, 85), (88, 89, 91, 90), (90, 91, 95, 94), (94, 95, 93, 92), (92, 93, 89, 88), (90, 94, 92, 88), (95, 91, 89, 93), (96, 97, 99, 98), (98, 99, 103, 102), (102, 103, 101, 100), (100, 101, 97, 96), (98, 102, 100, 96), (103, 99, 97, 101), (104, 105, 107, 106), (106, 107, 111, 110), (110, 111, 109, 108), (108, 109, 105, 104), (106, 110, 108, 104), (111, 107, 105, 109), (112, 113, 115, 114), (114, 115, 119, 118), (118, 119, 117, 116), (116, 117, 113, 112), (114, 118, 116, 112), (119, 115, 113, 117), (120, 121, 123, 122), (122, 123, 127, 126), (126, 127, 125, 124), (124, 125, 121, 120), (122, 126, 124, 120), (127, 123, 121, 125), (128, 129, 131, 130), (130, 131, 135, 134), (134, 135, 133, 132), (132, 133, 129, 128), (130, 134, 132, 128), (135, 131, 129, 133), (136, 137, 139, 138), (138, 139, 143, 142), (142, 143, 141, 140), (140, 141, 137, 136), (138, 142, 140, 136), (143, 139, 137, 141), (144, 145, 147, 146), (146, 147, 151, 150), (150, 151, 149, 148), (148, 149, 145, 144), (146, 150, 148, 144), (151, 147, 145, 149), (152, 153, 155, 154), (154, 155, 159, 158), (158, 159, 157, 156), (156, 157, 153, 152), (154, 158, 156, 152), (159, 155, 153, 157), (160, 161, 163, 162), (162, 163, 167, 166), (166, 167, 165, 164), (164, 165, 161, 160), (162, 166, 164, 160), (167, 163, 161, 165), (168, 169, 171, 170), (170, 171, 175, 174), (174, 175, 173, 172), (172, 173, 169, 168), (170, 174, 172, 168), (175, 171, 169, 173), (176, 177, 179, 178), (178, 179, 183, 182), (182, 183, 181, 180), (180, 181, 177, 176), (178, 182, 180, 176), (183, 179, 177, 181)])
_uv = me_cube_002.uv_layers.new(name='UVMap')
_uv.uv.foreach_set('vector', [0.375, 0.0, 0.625, 0.0, 0.625, 0.25, 0.375, 0.25, 0.375, 0.25, 0.625, 0.25, 0.625, 0.5, 0.375, 0.5, 0.375, 0.5, 0.625, 0.5, 0.625, 0.75, 0.375, 0.75, 0.375, 0.75, 0.625, 0.75, 0.625, 1.0, 0.375, 1.0, 0.125, 0.5, 0.375, 0.5, 0.375, 0.75, 0.125, 0.75, 0.625, 0.5, 0.875, 0.5, 0.875, 0.75, 0.625, 0.75, 0.375, 0.0, 0.625, 0.0, 0.625, 0.25, 0.375, 0.25, 0.375, 0.25, 0.625, 0.25, 0.625, 0.5, 0.375, 0.5, 0.375, 0.5, 0.625, 0.5, 0.625, 0.75, 0.375, 0.75, 0.375, 0.75, 0.625, 0.75, 0.625, 1.0, 0.375, 1.0, 0.125, 0.5, 0.375, 0.5, 0.375, 0.75, 0.125, 0.75, 0.625, 0.5, 0.875, 0.5, 0.875, 0.75, 0.625, 0.75, 0.375, 0.0, 0.625, 0.0, 0.625, 0.25, 0.375, 0.25, 0.375, 0.25, 0.625, 0.25, 0.625, 0.5, 0.375, 0.5, 0.375, 0.5, 0.625, 0.5, 0.625, 0.75, 0.375, 0.75, 0.375, 0.75, 0.625, 0.75, 0.625, 1.0, 0.375, 1.0, 0.125, 0.5, 0.375, 0.5, 0.375, 0.75, 0.125, 0.75, 0.625, 0.5, 0.875, 0.5, 0.875, 0.75, 0.625, 0.75, 0.375, 0.0, 0.625, 0.0, 0.625, 0.25, 0.375, 0.25, 0.375, 0.25, 0.625, 0.25, 0.625, 0.5, 0.375, 0.5, 0.375, 0.5, 0.625, 0.5, 0.625, 0.75, 0.375, 0.75, 0.375, 0.75, 0.625, 0.75, 0.625, 1.0, 0.375, 1.0, 0.125, 0.5, 0.375, 0.5, 0.375, 0.75, 0.125, 0.75, 0.625, 0.5, 0.875, 0.5, 0.875, 0.75, 0.625, 0.75, 0.375, 0.0, 0.625, 0.0, 0.625, 0.25, 0.375, 0.25, 0.375, 0.25, 0.625, 0.25, 0.625, 0.5, 0.375, 0.5, 0.375, 0.5, 0.625, 0.5, 0.625, 0.75, 0.375, 0.75, 0.375, 0.75, 0.625, 0.75, 0.625, 1.0, 0.375, 1.0, 0.125, 0.5, 0.375, 0.5, 0.375, 0.75, 0.125, 0.75, 0.625, 0.5, 0.875, 0.5, 0.875, 0.75, 0.625, 0.75, 0.375, 0.0, 0.625, 0.0, 0.625, 0.25, 0.375, 0.25, 0.375, 0.25, 0.625, 0.25, 0.625, 0.5, 0.375, 0.5, 0.375, 0.5, 0.625, 0.5, 0.625, 0.75, 0.375, 0.75, 0.375, 0.75, 0.625, 0.75, 0.625, 1.0, 0.375, 1.0, 0.125, 0.5, 0.375, 0.5, 0.375, 0.75, 0.125, 0.75, 0.625, 0.5, 0.875, 0.5, 0.875, 0.75, 0.625, 0.75, 0.375, 0.0, 0.625, 0.0, 0.625, 0.25, 0.375, 0.25, 0.375, 0.25, 0.625, 0.25, 0.625, 0.5, 0.375, 0.5, 0.375, 0.5, 0.625, 0.5, 0.625, 0.75, 0.375, 0.75, 0.375, 0.75, 0.625, 0.75, 0.625, 1.0, 0.375, 1.0, 0.125, 0.5, 0.375, 0.5, 0.375, 0.75, 0.125, 0.75, 0.625, 0.5, 0.875, 0.5, 0.875, 0.75, 0.625, 0.75, 0.375, 0.0, 0.625, 0.0, 0.625, 0.25, 0.375, 0.25, 0.375, 0.25, 0.625, 0.25, 0.625, 0.5, 0.375, 0.5, 0.375, 0.5, 0.625, 0.5, 0.625, 0.75, 0.375, 0.75, 0.375, 0.75, 0.625, 0.75, 0.625, 1.0, 0.375, 1.0, 0.125, 0.5, 0.375, 0.5, 0.375, 0.75, 0.125, 0.75, 0.625, 0.5, 0.875, 0.5, 0.875, 0.75, 0.625, 0.75, 0.375, 0.0, 0.625, 0.0, 0.625, 0.25, 0.375, 0.25, 0.375, 0.25, 0.625, 0.25, 0.625, 0.5, 0.375, 0.5, 0.375, 0.5, 0.625, 0.5, 0.625, 0.75, 0.375, 0.75, 0.375, 0.75, 0.625, 0.75, 0.625, 1.0, 0.375, 1.0, 0.125, 0.5, 0.375, 0.5, 0.375, 0.75, 0.125, 0.75, 0.625, 0.5, 0.875, 0.5, 0.875, 0.75, 0.625, 0.75, 0.375, 0.0, 0.625, 0.0, 0.625, 0.25, 0.375, 0.25, 0.375, 0.25, 0.625, 0.25, 0.625, 0.5, 0.375, 0.5, 0.375, 0.5, 0.625, 0.5, 0.625, 0.75, 0.375, 0.75, 0.375, 0.75, 0.625, 0.75, 0.625, 1.0, 0.375, 1.0, 0.125, 0.5, 0.375, 0.5, 0.375, 0.75, 0.125, 0.75, 0.625, 0.5, 0.875, 0.5, 0.875, 0.75, 0.625, 0.75, 0.375, 0.0, 0.625, 0.0, 0.625, 0.25, 0.375, 0.25, 0.375, 0.25, 0.625, 0.25, 0.625, 0.5, 0.375, 0.5, 0.375, 0.5, 0.625, 0.5, 0.625, 0.75, 0.375, 0.75, 0.375, 0.75, 0.625, 0.75, 0.625, 1.0, 0.375, 1.0, 0.125, 0.5, 0.375, 0.5, 0.375, 0.75, 0.125, 0.75, 0.625, 0.5, 0.875, 0.5, 0.875, 0.75, 0.625, 0.75, 0.375, 0.0, 0.625, 0.0, 0.625, 0.25, 0.375, 0.25, 0.375, 0.25, 0.625, 0.25, 0.625, 0.5, 0.375, 0.5, 0.375, 0.5, 0.625, 0.5, 0.625, 0.75, 0.375, 0.75, 0.375, 0.75, 0.625, 0.75, 0.625, 1.0, 0.375, 1.0, 0.125, 0.5, 0.375, 0.5, 0.375, 0.75, 0.125, 0.75, 0.625, 0.5, 0.875, 0.5, 0.875, 0.75, 0.625, 0.75, 0.375, 0.0, 0.625, 0.0, 0.625, 0.25, 0.375, 0.25, 0.375, 0.25, 0.625, 0.25, 0.625, 0.5, 0.375, 0.5, 0.375, 0.5, 0.625, 0.5, 0.625, 0.75, 0.375, 0.75, 0.375, 0.75, 0.625, 0.75, 0.625, 1.0, 0.375, 1.0, 0.125, 0.5, 0.375, 0.5, 0.375, 0.75, 0.125, 0.75, 0.625, 0.5, 0.875, 0.5, 0.875, 0.75, 0.625, 0.75, 0.375, 0.0, 0.625, 0.0, 0.625, 0.25, 0.375, 0.25, 0.375, 0.25, 0.625, 0.25, 0.625, 0.5, 0.375, 0.5, 0.375, 0.5, 0.625, 0.5, 0.625, 0.75, 0.375, 0.75, 0.375, 0.75, 0.625, 0.75, 0.625, 1.0, 0.375, 1.0, 0.125, 0.5, 0.375, 0.5, 0.375, 0.75, 0.125, 0.75, 0.625, 0.5, 0.875, 0.5, 0.875, 0.75, 0.625, 0.75, 0.375, 0.0, 0.625, 0.0, 0.625, 0.25, 0.375, 0.25, 0.375, 0.25, 0.625, 0.25, 0.625, 0.5, 0.375, 0.5, 0.375, 0.5, 0.625, 0.5, 0.625, 0.75, 0.375, 0.75, 0.375, 0.75, 0.625, 0.75, 0.625, 1.0, 0.375, 1.0, 0.125, 0.5, 0.375, 0.5, 0.375, 0.75, 0.125, 0.75, 0.625, 0.5, 0.875, 0.5, 0.875, 0.75, 0.625, 0.75, 0.375, 0.0, 0.625, 0.0, 0.625, 0.25, 0.375, 0.25, 0.375, 0.25, 0.625, 0.25, 0.625, 0.5, 0.375, 0.5, 0.375, 0.5, 0.625, 0.5, 0.625, 0.75, 0.375, 0.75, 0.375, 0.75, 0.625, 0.75, 0.625, 1.0, 0.375, 1.0, 0.125, 0.5, 0.375, 0.5, 0.375, 0.75, 0.125, 0.75, 0.625, 0.5, 0.875, 0.5, 0.875, 0.75, 0.625, 0.75, 0.375, 0.0, 0.625, 0.0, 0.625, 0.25, 0.375, 0.25, 0.375, 0.25, 0.625, 0.25, 0.625, 0.5, 0.375, 0.5, 0.375, 0.5, 0.625, 0.5, 0.625, 0.75, 0.375, 0.75, 0.375, 0.75, 0.625, 0.75, 0.625, 1.0, 0.375, 1.0, 0.125, 0.5, 0.375, 0.5, 0.375, 0.75, 0.125, 0.75, 0.625, 0.5, 0.875, 0.5, 0.875, 0.75, 0.625, 0.75, 0.375, 0.0, 0.625, 0.0, 0.625, 0.25, 0.375, 0.25, 0.375, 0.25, 0.625, 0.25, 0.625, 0.5, 0.375, 0.5, 0.375, 0.5, 0.625, 0.5, 0.625, 0.75, 0.375, 0.75, 0.375, 0.75, 0.625, 0.75, 0.625, 1.0, 0.375, 1.0, 0.125, 0.5, 0.375, 0.5, 0.375, 0.75, 0.125, 0.75, 0.625, 0.5, 0.875, 0.5, 0.875, 0.75, 0.625, 0.75, 0.375, 0.0, 0.625, 0.0, 0.625, 0.25, 0.375, 0.25, 0.375, 0.25, 0.625, 0.25, 0.625, 0.5, 0.375, 0.5, 0.375, 0.5, 0.625, 0.5, 0.625, 0.75, 0.375, 0.75, 0.375, 0.75, 0.625, 0.75, 0.625, 1.0, 0.375, 1.0, 0.125, 0.5, 0.375, 0.5, 0.375, 0.75, 0.125, 0.75, 0.625, 0.5, 0.875, 0.5, 0.875, 0.75, 0.625, 0.75, 0.375, 0.0, 0.625, 0.0, 0.625, 0.25, 0.375, 0.25, 0.375, 0.25, 0.625, 0.25, 0.625, 0.5, 0.375, 0.5, 0.375, 0.5, 0.625, 0.5, 0.625, 0.75, 0.375, 0.75, 0.375, 0.75, 0.625, 0.75, 0.625, 1.0, 0.375, 1.0, 0.125, 0.5, 0.375, 0.5, 0.375, 0.75, 0.125, 0.75, 0.625, 0.5, 0.875, 0.5, 0.875, 0.75, 0.625, 0.75, 0.375, 0.0, 0.625, 0.0, 0.625, 0.25, 0.375, 0.25, 0.375, 0.25, 0.625, 0.25, 0.625, 0.5, 0.375, 0.5, 0.375, 0.5, 0.625, 0.5, 0.625, 0.75, 0.375, 0.75, 0.375, 0.75, 0.625, 0.75, 0.625, 1.0, 0.375, 1.0, 0.125, 0.5, 0.375, 0.5, 0.375, 0.75, 0.125, 0.75, 0.625, 0.5, 0.875, 0.5, 0.875, 0.75, 0.625, 0.75, 0.375, 0.0, 0.625, 0.0, 0.625, 0.25, 0.375, 0.25, 0.375, 0.25, 0.625, 0.25, 0.625, 0.5, 0.375, 0.5, 0.375, 0.5, 0.625, 0.5, 0.625, 0.75, 0.375, 0.75, 0.375, 0.75, 0.625, 0.75, 0.625, 1.0, 0.375, 1.0, 0.125, 0.5, 0.375, 0.5, 0.375, 0.75, 0.125, 0.75, 0.625, 0.5, 0.875, 0.5, 0.875, 0.75, 0.625, 0.75, 0.375, 0.0, 0.625, 0.0, 0.625, 0.25, 0.375, 0.25, 0.375, 0.25, 0.625, 0.25, 0.625, 0.5, 0.375, 0.5, 0.375, 0.5, 0.625, 0.5, 0.625, 0.75, 0.375, 0.75, 0.375, 0.75, 0.625, 0.75, 0.625, 1.0, 0.375, 1.0, 0.125, 0.5, 0.375, 0.5, 0.375, 0.75, 0.125, 0.75, 0.625, 0.5, 0.875, 0.5, 0.875, 0.75, 0.625, 0.75])
me_cube_002.materials.append(mat_material_003)
me_cube_002.use_remesh_fix_poles = True
me_cube_002.use_remesh_preserve_attributes = False
me_cube_002.update()

# ---- objects
ob_cube = bpy.data.objects.new('Cube', me_cube_001)
ob_cube_001 = bpy.data.objects.new('Cube.001', me_cube_002)

# ---- transforms, parenting, visibility, modifiers, constraints
ob_cube.location = (0.0, 0.0, 3.056)
ob_cube.scale = (-0.5162, -0.5162, -0.5162)
_m = ob_cube.modifiers.new('Subdivision', 'SUBSURF')
ob_cube_001.location = (0.0, -0.2521, 0.6214)
ob_cube_001.scale = (0.07283, 0.07283, 0.07283)

# ---- collection membership
col_collection.objects.link(ob_cube)
col_collection.objects.link(ob_cube_001)

# ---- scene / render settings (as saved in the file)
scene.frame_start = 1; scene.frame_end = 250; scene.frame_set(1)
scene.render.engine = 'BLENDER_EEVEE_NEXT'
scene.cycles.use_denoising = False
scene.cycles.samples = 128
scene.cycles.sampling_pattern = 'TABULATED_SOBOL'
scene.cycles.use_adaptive_sampling = False
scene.cycles.use_light_tree = False
scene.view_settings.view_transform = 'Filmic'
bpy.context.view_layer.update()

# ---- added for rendering (the .blend has no active camera and no usable light): camera, sun
cam_auto = bpy.data.cameras.new('AutoCamera')
cam_auto.lens = 50.0
cam_auto.sensor_width = 36.0
cam_auto.clip_end = 1000.0
ob_auto_camera = bpy.data.objects.new('AutoCamera', cam_auto)
scene.collection.objects.link(ob_auto_camera)
ob_auto_camera.location = (5.66596, -6.74963, 7.11984)
ob_auto_camera.rotation_euler = (1.09748, -7.21219e-08, 0.694738)
scene.camera = ob_auto_camera
light_auto_sun = bpy.data.lights.new('AutoSun', 'SUN')
light_auto_sun.energy = 3.0
light_auto_sun.angle = 0.0523599
ob_auto_sun = bpy.data.objects.new('AutoSun', light_auto_sun)
scene.collection.objects.link(ob_auto_sun)
ob_auto_sun.rotation_euler = (0.872665, 0.174533, 0.523599)
bpy.context.view_layer.update()
